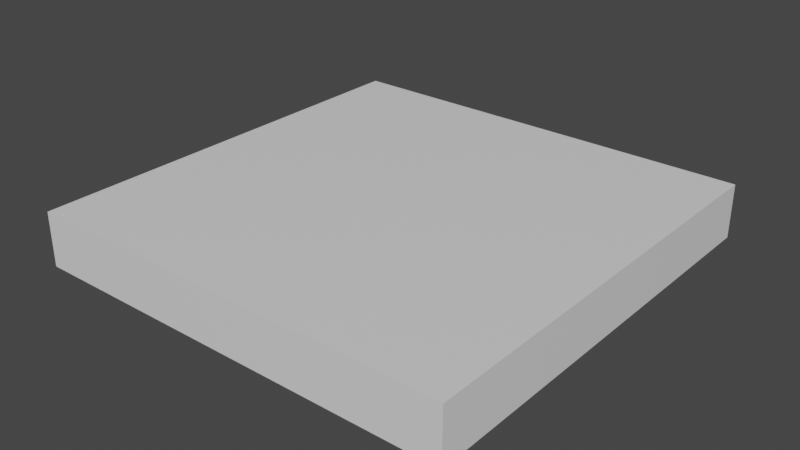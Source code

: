 # Source: BL_Elevator.blend  (saved by Blender 3.2.14; exported with 4.5.12 LTS)
import bpy
from mathutils import Matrix  # noqa: F401  (used for matrix-valued properties, if any)

bpy.ops.wm.read_factory_settings(use_empty=True)
scene = bpy.context.scene
scene.name = 'Scene'

# ---- collections
col_collection = bpy.data.collections.new('Collection'); scene.collection.children.link(col_collection)

# ---- materials (node trees are filled in below, after node groups)
mat_material = bpy.data.materials.new('Material')
mat_material.alpha_threshold = 0.0
mat_material.use_transparent_shadow = False
mat_material.line_color = (0.0, 0.0, 0.0, 1.0)

# ---- material node trees
mat_material.use_nodes = True; mat_material.node_tree.nodes.clear()
_N = mat_material.node_tree.nodes; _L = mat_material.node_tree.links
n0 = _N.new('ShaderNodeOutputMaterial'); n0.name = 'Material Output'; n0.location = (300, 300)
n1 = _N.new('ShaderNodeBsdfPrincipled'); n1.name = 'Principled BSDF'; n1.location = (10, 300)
n1.distribution = 'GGX'
n1.subsurface_method = 'RANDOM_WALK_SKIN'
n1.inputs[2].default_value = 0.4
n1.inputs[3].default_value = 1.45
n1.inputs[27].default_value = (0.0, 0.0, 0.0, 1.0)
n1.inputs[28].default_value = 1.0
_L.new(n1.outputs[0], n0.inputs[0])
n0.is_active_output = True

# ---- world
world_world = bpy.data.worlds.new('World'); scene.world = world_world
world_world.use_nodes = True; world_world.node_tree.nodes.clear()
_N = world_world.node_tree.nodes; _L = world_world.node_tree.links
n0 = _N.new('ShaderNodeOutputWorld'); n0.name = 'World Output'; n0.location = (300, 300)
n1 = _N.new('ShaderNodeBackground'); n1.name = 'Background'; n1.location = (10, 300)
n1.inputs[0].default_value = (0.05088, 0.05088, 0.05088, 1.0)
_L.new(n1.outputs[0], n0.inputs[0])
n0.is_active_output = True
world_world.color = (0.05088, 0.05088, 0.05088)
world_world.use_sun_shadow = False
world_world.sun_shadow_jitter_overblur = 0.0

# ---- meshes
me_cube = bpy.data.meshes.new('Cube')
me_cube.from_pydata([(4.0, 4.0, 1.0), (4.0, 4.0, 0.0), (4.0, -4.0, 1.0), (4.0, -4.0, 0.0), (-4.0, 4.0, 1.0), (-4.0, 4.0, 0.0), (-4.0, -4.0, 1.0), (-4.0, -4.0, 0.0)], [], [(0, 4, 6, 2), (3, 2, 6, 7), (7, 6, 4, 5), (5, 1, 3, 7), (1, 0, 2, 3), (5, 4, 0, 1)])
_uv = me_cube.uv_layers.new(name='UVMap')
_uv.uv.foreach_set('vector', [0.625, 0.5, 0.875, 0.5, 0.875, 0.75, 0.625, 0.75, 0.375, 0.75, 0.625, 0.75, 0.625, 1.0, 0.375, 1.0, 0.375, 0.0, 0.625, 0.0, 0.625, 0.25, 0.375, 0.25, 0.125, 0.5, 0.375, 0.5, 0.375, 0.75, 0.125, 0.75, 0.375, 0.5, 0.625, 0.5, 0.625, 0.75, 0.375, 0.75, 0.375, 0.25, 0.625, 0.25, 0.625, 0.5, 0.375, 0.5])
me_cube.materials.append(mat_material)
me_cube.use_mirror_vertex_groups = False
me_cube.update()

# ---- objects
ob_cube = bpy.data.objects.new('Cube', me_cube)

# ---- transforms, parenting, visibility, modifiers, constraints
ob_cube.location = (0.0, 0.0, 0.0)
ob_cube.lock_rotations_4d = False
ob_cube.empty_display_type = 'ARROWS'
ob_cube.lineart.crease_threshold = 0.0

# ---- collection membership
col_collection.objects.link(ob_cube)

# ---- scene / render settings (as saved in the file)
scene.frame_start = 1; scene.frame_end = 250; scene.frame_set(1)
scene.render.engine = 'BLENDER_EEVEE_NEXT'
scene.cycles.sampling_pattern = 'TABULATED_SOBOL'
scene.cycles.use_light_tree = False
scene.view_settings.view_transform = 'Filmic'
bpy.context.view_layer.update()

# ---- added for rendering (the .blend has no active camera and no usable light): camera, sun
cam_auto = bpy.data.cameras.new('AutoCamera')
cam_auto.lens = 50.0
cam_auto.sensor_width = 36.0
cam_auto.clip_end = 1000.0
ob_auto_camera = bpy.data.objects.new('AutoCamera', cam_auto)
scene.collection.objects.link(ob_auto_camera)
ob_auto_camera.location = (10.5085, -12.6102, 8.90683)
ob_auto_camera.rotation_euler = (1.09748, -7.21219e-08, 0.694738)
scene.camera = ob_auto_camera
light_auto_sun = bpy.data.lights.new('AutoSun', 'SUN')
light_auto_sun.energy = 3.0
light_auto_sun.angle = 0.0523599
ob_auto_sun = bpy.data.objects.new('AutoSun', light_auto_sun)
scene.collection.objects.link(ob_auto_sun)
ob_auto_sun.rotation_euler = (0.872665, 0.174533, 0.523599)
bpy.context.view_layer.update()
